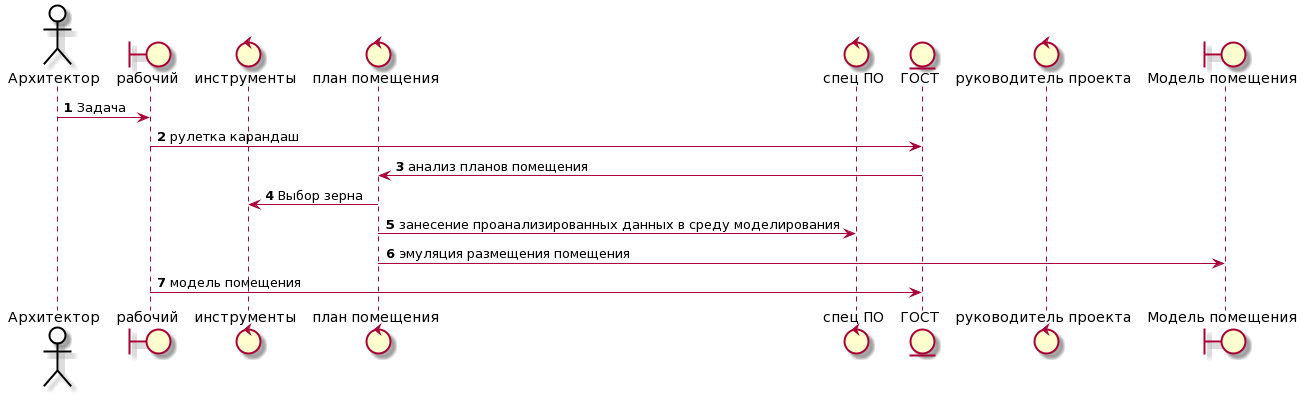

The diagram above was rendered by PlantUML. Its source (embedded in the PNG):
@startuml
skinparam actor {
	BackgroundColor White
	ArrowColor Black
	BorderColor Black
}
autonumber

actor "Архитектор" as user
boundary "рабочий" as app
control "инструменты" as http
control "план помещения" as web
control "спец ПО" as php
entity "ГОСТ" as mem
control "руководитель проекта" as lead
boundary "Модель помещения" as model

user -> app: Задача
app -> mem: рулетка карандаш
mem -> web:анализ планов помещения
web -> http: Выбор зерна 
web -> php : занесение проанализированных данных в среду моделирования
web -> model : эмуляция размещения помещения
app ->mem : модель помещения
@enduml